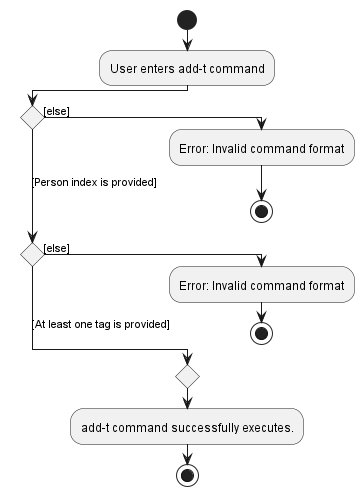

The diagram above was rendered by PlantUML. Its source (embedded in the PNG):
@startuml
!pragma useVerticalIf on
start
:User enters add-t command;
if () then ([else])
  :Error: Invalid command format;
  stop
([Person index is provided]) elseif () then ([else])
  :Error: Invalid command format;
  stop
 else ([At least one tag is provided])
endif
  :add-t command successfully executes.;
stop

@enduml